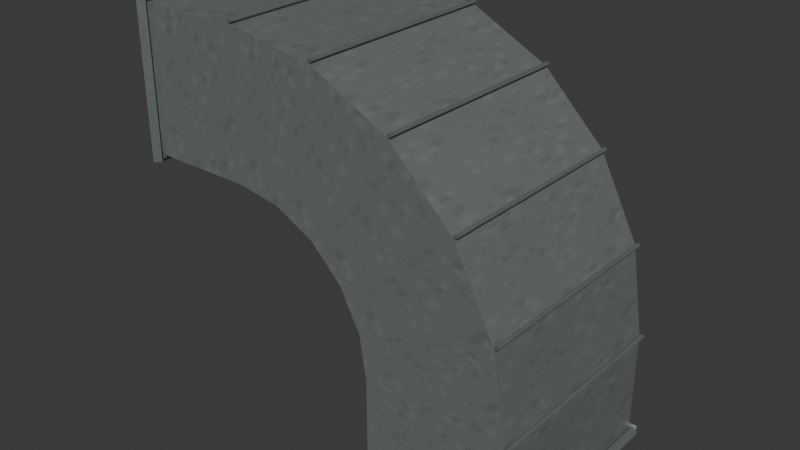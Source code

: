 # Source: hvac_elbow_down.blend  (saved by Blender 4.3.34; exported with 4.5.12 LTS)
import bpy
from mathutils import Matrix  # noqa: F401  (used for matrix-valued properties, if any)

bpy.ops.wm.read_factory_settings(use_empty=True)
scene = bpy.context.scene
scene.name = 'Scene'

# ---- collections
col_collection = bpy.data.collections.new('Collection'); scene.collection.children.link(col_collection)

# ---- images (referenced by path relative to the original .blend; pixels are not part of the script)
import os
ASSET_DIR = os.environ.get("B2B_ASSET_DIR", "")  # directory of the original .blend (textures are referenced by path, not embedded)
HERE = os.path.dirname(os.path.abspath(__file__))  # packed textures are extracted next to this script under _unpacked/

def load_image(name, relpath, width, height, colorspace="sRGB"):
    """Load a texture the original file referenced (path relative to the .blend, or extracted next to this script)."""
    p = next((c for c in (os.path.join(HERE, relpath), os.path.join(ASSET_DIR, relpath)) if relpath and os.path.exists(c)), "")
    if p:
        img = bpy.data.images.load(p, check_existing=True)
        img.name = name
    else:  # same state as the original file: an image datablock whose file is absent (Cycles renders it pink)
        img = bpy.data.images.new(name, width, height)
        img.source = "FILE"
        img.filepath = "//" + (relpath or name)
    img.colorspace_settings.name = colorspace
    return img
img_liminal_utility_256_png = load_image('liminal_utility_256.png', '_unpacked/liminal_utility_256.6681fb18.png', 256, 256, 'sRGB')

# ---- materials (node trees are filled in below, after node groups)
mat_galvanized_005 = bpy.data.materials.new('galvanized.005')
mat_brushed_005 = bpy.data.materials.new('brushed.005')

# ---- material node trees
mat_galvanized_005.use_nodes = True; mat_galvanized_005.node_tree.nodes.clear()
_N = mat_galvanized_005.node_tree.nodes; _L = mat_galvanized_005.node_tree.links
n0 = _N.new('ShaderNodeBsdfPrincipled'); n0.name = 'Principled BSDF'; n0.location = (10, 300)
n0.inputs[1].default_value = 0.55
n0.inputs[2].default_value = 0.48
n1 = _N.new('ShaderNodeOutputMaterial'); n1.name = 'Material Output'; n1.location = (300, 300)
n2 = _N.new('ShaderNodeTexImage'); n2.name = 'Image Texture'; n2.location = (0, 0)
n2.image = img_liminal_utility_256_png
n2.interpolation = 'Closest'
_L.new(n0.outputs[0], n1.inputs[0])
_L.new(n2.outputs[0], n0.inputs[0])
n1.is_active_output = True
mat_brushed_005.use_nodes = True; mat_brushed_005.node_tree.nodes.clear()
_N = mat_brushed_005.node_tree.nodes; _L = mat_brushed_005.node_tree.links
n0 = _N.new('ShaderNodeBsdfPrincipled'); n0.name = 'Principled BSDF'; n0.location = (10, 300)
n0.inputs[1].default_value = 0.55
n0.inputs[2].default_value = 0.48
n1 = _N.new('ShaderNodeOutputMaterial'); n1.name = 'Material Output'; n1.location = (300, 300)
n2 = _N.new('ShaderNodeTexImage'); n2.name = 'Image Texture'; n2.location = (0, 0)
n2.image = img_liminal_utility_256_png
n2.interpolation = 'Closest'
_L.new(n0.outputs[0], n1.inputs[0])
_L.new(n2.outputs[0], n0.inputs[0])
n1.is_active_output = True

# ---- world
world_world = bpy.data.worlds.new('World'); scene.world = world_world
world_world.use_nodes = True; world_world.node_tree.nodes.clear()
_N = world_world.node_tree.nodes; _L = world_world.node_tree.links
n0 = _N.new('ShaderNodeOutputWorld'); n0.name = 'World Output'; n0.location = (300, 300)
n1 = _N.new('ShaderNodeBackground'); n1.name = 'Background'; n1.location = (10, 300)
n1.inputs[0].default_value = (0.05088, 0.05088, 0.05088, 1.0)
_L.new(n1.outputs[0], n0.inputs[0])
n0.is_active_output = True
world_world.color = (0.05088, 0.05088, 0.05088)
world_world.sun_shadow_jitter_overblur = 0.0

# ---- meshes
me_segmented_sheet_elbow_002 = bpy.data.meshes.new('segmented_sheet_elbow.002')
me_segmented_sheet_elbow_002.from_pydata([(-0.5545, -0.3, 1.116), (-0.5545, 0.3, 1.116), (-0.5545, 0.3, 0.716), (-0.5545, -0.3, 0.716), (-0.5545, -0.288, 1.104), (-0.5545, 0.288, 1.104), (-0.5545, 0.288, 0.728), (-0.5545, -0.288, 0.728), (-0.2545, -0.3, 1.116), (-0.2545, 0.3, 1.116), (-0.2545, 0.3, 0.716), (-0.2545, -0.3, 0.716), (-0.2545, -0.288, 1.104), (-0.2545, 0.288, 1.104), (-0.2545, 0.288, 0.728), (-0.2545, -0.288, 0.728), (-0.007286, -0.3, 1.077), (-0.007286, 0.3, 1.077), (-0.1309, 0.3, 0.6964), (-0.1309, -0.3, 0.6964), (-0.01099, -0.288, 1.065), (-0.01099, 0.288, 1.065), (-0.1272, 0.288, 0.7078), (-0.1272, -0.288, 0.7078), (0.2157, -0.3, 0.9632), (0.2157, 0.3, 0.9632), (-0.01939, 0.3, 0.6396), (-0.01939, -0.3, 0.6396), (0.2087, -0.288, 0.9535), (0.2087, 0.288, 0.9535), (-0.01233, 0.288, 0.6493), (-0.01233, -0.288, 0.6493), (0.3927, -0.3, 0.7862), (0.3927, 0.3, 0.7862), (0.06911, 0.3, 0.5511), (0.06911, -0.3, 0.5511), (0.383, -0.288, 0.7792), (0.383, 0.288, 0.7792), (0.07881, 0.288, 0.5582), (0.07881, -0.288, 0.5582), (0.5063, -0.3, 0.5632), (0.5063, 0.3, 0.5632), (0.1259, 0.3, 0.4396), (0.1259, -0.3, 0.4396), (0.4949, -0.288, 0.5595), (0.4949, 0.288, 0.5595), (0.1373, 0.288, 0.4433), (0.1373, -0.288, 0.4433), (0.5455, -0.3, 0.316), (0.5455, 0.3, 0.316), (0.1455, 0.3, 0.316), (0.1455, -0.3, 0.316), (0.5335, -0.288, 0.316), (0.5335, 0.288, 0.316), (0.1575, 0.288, 0.316), (0.1575, -0.288, 0.316), (0.5455, -0.3, 0.016), (0.5455, 0.3, 0.016), (0.1455, 0.3, 0.016), (0.1455, -0.3, 0.016), (0.5335, -0.288, 0.016), (0.5335, 0.288, 0.016), (0.1575, 0.288, 0.016), (0.1575, -0.288, 0.016), (-0.5545, 0.293, 0.698), (-0.5545, 0.293, 1.134), (-0.5705, 0.309, 0.698), (-0.5705, 0.309, 1.134), (-0.5545, 0.325, 0.698), (-0.5545, 0.325, 1.134), (-0.5385, 0.309, 0.698), (-0.5385, 0.309, 1.134), (-0.5545, 0.3, 0.723), (-0.5545, -0.3, 0.723), (-0.5385, 0.3, 0.707), (-0.5385, -0.3, 0.707), (-0.5545, 0.3, 0.691), (-0.5545, -0.3, 0.691), (-0.5705, 0.3, 0.707), (-0.5705, -0.3, 0.707), (-0.5545, -0.325, 0.698), (-0.5545, -0.325, 1.134), (-0.5705, -0.309, 0.698), (-0.5705, -0.309, 1.134), (-0.5545, -0.293, 0.698), (-0.5545, -0.293, 1.134), (-0.5385, -0.309, 0.698), (-0.5385, -0.309, 1.134), (-0.5545, 0.3, 1.141), (-0.5545, -0.3, 1.141), (-0.5385, 0.3, 1.125), (-0.5385, -0.3, 1.125), (-0.5545, 0.3, 1.109), (-0.5545, -0.3, 1.109), (-0.5705, 0.3, 1.125), (-0.5705, -0.3, 1.125), (0.1275, 0.309, 0.032), (0.5635, 0.309, 0.032), (0.1275, 0.325, 0.016), (0.5635, 0.325, 0.016), (0.1275, 0.309, 5.96e-08), (0.5635, 0.309, 2.98e-08), (0.1275, 0.293, 0.016), (0.5635, 0.293, 0.016), (0.1365, 0.3, 0.032), (0.1365, -0.3, 0.032), (0.1525, 0.3, 0.016), (0.1525, -0.3, 0.016), (0.1365, 0.3, 8.941e-08), (0.1365, -0.3, 0.0), (0.1205, 0.3, 0.016), (0.1205, -0.3, 0.016), (0.1275, -0.309, 0.032), (0.5635, -0.309, 0.032), (0.1275, -0.293, 0.016), (0.5635, -0.293, 0.016), (0.1275, -0.309, 5.96e-08), (0.5635, -0.309, 2.98e-08), (0.1275, -0.325, 0.016), (0.5635, -0.325, 0.016), (0.5545, 0.3, 0.032), (0.5545, -0.3, 0.032), (0.5705, 0.3, 0.016), (0.5705, -0.3, 0.016), (0.5545, 0.3, 8.941e-08), (0.5545, -0.3, 0.0), (0.5385, 0.3, 0.016), (0.5385, -0.3, 0.016), (-0.2545, 0.3, 1.13), (-0.2545, -0.3, 1.13), (-0.2475, 0.3, 1.123), (-0.2475, -0.3, 1.123), (-0.2545, 0.3, 1.116), (-0.2545, -0.3, 1.116), (-0.2615, 0.3, 1.123), (-0.2615, -0.3, 1.123), (-0.005123, 0.3, 1.091), (-0.005123, -0.3, 1.091), (0.001877, 0.3, 1.084), (0.001877, -0.3, 1.084), (-0.005123, 0.3, 1.077), (-0.005123, -0.3, 1.077), (-0.01212, 0.3, 1.084), (-0.01212, -0.3, 1.084), (0.2198, 0.3, 0.9759), (0.2198, -0.3, 0.9759), (0.2268, 0.3, 0.9689), (0.2268, -0.3, 0.9689), (0.2198, 0.3, 0.9619), (0.2198, -0.3, 0.9619), (0.2128, 0.3, 0.9689), (0.2128, -0.3, 0.9689), (0.3984, 0.3, 0.7973), (0.3984, -0.3, 0.7973), (0.4054, 0.3, 0.7903), (0.4054, -0.3, 0.7903), (0.3984, 0.3, 0.7833), (0.3984, -0.3, 0.7833), (0.3914, 0.3, 0.7903), (0.3914, -0.3, 0.7903), (0.513, 0.3, 0.5724), (0.513, -0.3, 0.5724), (0.52, 0.3, 0.5654), (0.52, -0.3, 0.5654), (0.513, 0.3, 0.5584), (0.513, -0.3, 0.5584), (0.506, 0.3, 0.5654), (0.506, -0.3, 0.5654), (0.5525, 0.3, 0.323), (0.5525, -0.3, 0.323), (0.5595, 0.3, 0.316), (0.5595, -0.3, 0.316), (0.5525, 0.3, 0.309), (0.5525, -0.3, 0.309), (0.5455, 0.3, 0.316), (0.5455, -0.3, 0.316)], [], [(8, 1, 0), (13, 4, 5), (9, 2, 1), (14, 5, 6), (10, 3, 2), (15, 6, 7), (11, 0, 3), (12, 7, 4), (16, 9, 8), (21, 12, 13), (9, 18, 10), (14, 21, 13), (18, 11, 10), (23, 14, 15), (19, 8, 11), (20, 15, 12), (24, 17, 16), (29, 20, 21), (17, 26, 18), (30, 21, 22), (26, 19, 18), (31, 22, 23), (27, 16, 19), (20, 31, 23), (32, 25, 24), (37, 28, 29), (33, 26, 25), (30, 37, 29), (34, 27, 26), (39, 30, 31), (35, 24, 27), (36, 31, 28), (40, 33, 32), (45, 36, 37), (41, 34, 33), (46, 37, 38), (42, 35, 34), (47, 38, 39), (43, 32, 35), (36, 47, 39), (48, 41, 40), (53, 44, 45), (41, 50, 42), (46, 53, 45), (50, 43, 42), (55, 46, 47), (51, 40, 43), (52, 47, 44), (56, 49, 48), (61, 52, 53), (57, 50, 49), (62, 53, 54), (58, 51, 50), (63, 54, 55), (59, 48, 51), (60, 55, 52), (1, 4, 0), (1, 6, 5), (3, 6, 2), (0, 7, 3), (56, 61, 57), (57, 62, 58), (58, 63, 59), (59, 60, 56), (65, 66, 64), (67, 68, 66), (67, 71, 69), (69, 70, 68), (71, 64, 70), (66, 70, 64), (73, 74, 72), (75, 76, 74), (75, 79, 77), (77, 78, 76), (79, 72, 78), (74, 78, 72), (81, 82, 80), (83, 84, 82), (83, 87, 85), (85, 86, 84), (87, 80, 86), (82, 86, 80), (89, 90, 88), (91, 92, 90), (91, 95, 93), (93, 94, 92), (95, 88, 94), (88, 92, 94), (97, 98, 96), (99, 100, 98), (97, 101, 99), (101, 102, 100), (103, 96, 102), (98, 102, 96), (105, 106, 104), (107, 108, 106), (105, 109, 107), (109, 110, 108), (111, 104, 110), (106, 110, 104), (113, 114, 112), (115, 116, 114), (113, 117, 115), (117, 118, 116), (119, 112, 118), (114, 118, 112), (121, 122, 120), (123, 124, 122), (121, 125, 123), (125, 126, 124), (127, 120, 126), (122, 126, 120), (129, 130, 128), (131, 132, 130), (131, 135, 133), (133, 134, 132), (135, 128, 134), (128, 132, 134), (137, 138, 136), (139, 140, 138), (139, 143, 141), (141, 142, 140), (143, 136, 142), (136, 140, 142), (145, 146, 144), (147, 148, 146), (147, 151, 149), (149, 150, 148), (151, 144, 150), (146, 150, 144), (153, 154, 152), (155, 156, 154), (153, 157, 155), (157, 158, 156), (159, 152, 158), (154, 158, 152), (161, 162, 160), (163, 164, 162), (161, 165, 163), (165, 166, 164), (167, 160, 166), (160, 164, 166), (169, 170, 168), (171, 172, 170), (171, 175, 173), (173, 174, 172), (175, 168, 174), (168, 172, 174), (8, 9, 1), (13, 12, 4), (9, 10, 2), (14, 13, 5), (10, 11, 3), (15, 14, 6), (11, 8, 0), (12, 15, 7), (16, 17, 9), (21, 20, 12), (9, 17, 18), (14, 22, 21), (18, 19, 11), (23, 22, 14), (19, 16, 8), (20, 23, 15), (24, 25, 17), (29, 28, 20), (17, 25, 26), (30, 29, 21), (26, 27, 19), (31, 30, 22), (27, 24, 16), (20, 28, 31), (32, 33, 25), (37, 36, 28), (33, 34, 26), (30, 38, 37), (34, 35, 27), (39, 38, 30), (35, 32, 24), (36, 39, 31), (40, 41, 33), (45, 44, 36), (41, 42, 34), (46, 45, 37), (42, 43, 35), (47, 46, 38), (43, 40, 32), (36, 44, 47), (48, 49, 41), (53, 52, 44), (41, 49, 50), (46, 54, 53), (50, 51, 43), (55, 54, 46), (51, 48, 40), (52, 55, 47), (56, 57, 49), (61, 60, 52), (57, 58, 50), (62, 61, 53), (58, 59, 51), (63, 62, 54), (59, 56, 48), (60, 63, 55), (1, 5, 4), (1, 2, 6), (3, 7, 6), (0, 4, 7), (56, 60, 61), (57, 61, 62), (58, 62, 63), (59, 63, 60), (65, 67, 66), (67, 69, 68), (67, 65, 71), (69, 71, 70), (71, 65, 64), (66, 68, 70), (73, 75, 74), (75, 77, 76), (75, 73, 79), (77, 79, 78), (79, 73, 72), (74, 76, 78), (81, 83, 82), (83, 85, 84), (83, 81, 87), (85, 87, 86), (87, 81, 80), (82, 84, 86), (89, 91, 90), (91, 93, 92), (91, 89, 95), (93, 95, 94), (95, 89, 88), (88, 90, 92), (97, 99, 98), (99, 101, 100), (97, 103, 101), (101, 103, 102), (103, 97, 96), (98, 100, 102), (105, 107, 106), (107, 109, 108), (105, 111, 109), (109, 111, 110), (111, 105, 104), (106, 108, 110), (113, 115, 114), (115, 117, 116), (113, 119, 117), (117, 119, 118), (119, 113, 112), (114, 116, 118), (121, 123, 122), (123, 125, 124), (121, 127, 125), (125, 127, 126), (127, 121, 120), (122, 124, 126), (129, 131, 130), (131, 133, 132), (131, 129, 135), (133, 135, 134), (135, 129, 128), (128, 130, 132), (137, 139, 138), (139, 141, 140), (139, 137, 143), (141, 143, 142), (143, 137, 136), (136, 138, 140), (145, 147, 146), (147, 149, 148), (147, 145, 151), (149, 151, 150), (151, 145, 144), (146, 148, 150), (153, 155, 154), (155, 157, 156), (153, 159, 157), (157, 159, 158), (159, 153, 152), (154, 156, 158), (161, 163, 162), (163, 165, 164), (161, 167, 165), (165, 167, 166), (167, 161, 160), (160, 162, 164), (169, 171, 170), (171, 173, 172), (171, 169, 175), (173, 175, 174), (175, 169, 168), (168, 170, 172)])
me_segmented_sheet_elbow_002.polygons.foreach_set('material_index', [0, 0, 0, 0, 0, 0, 0, 0, 0, 0, 0, 0, 0, 0, 0, 0, 0, 0, 0, 0, 0, 0, 0, 0, 0, 0, 0, 0, 0, 0, 0, 0, 0, 0, 0, 0, 0, 0, 0, 0, 0, 0, 0, 0, 0, 0, 0, 0, 0, 0, 0, 0, 0, 0, 0, 0, 0, 0, 0, 0, 0, 0, 0, 0, 1, 1, 1, 1, 1, 1, 1, 1, 1, 1, 1, 1, 1, 1, 1, 1, 1, 1, 1, 1, 1, 1, 1, 1, 1, 1, 1, 1, 1, 1, 1, 1, 1, 1, 1, 1, 1, 1, 1, 1, 1, 1, 1, 1, 1, 1, 1, 1, 1, 1, 1, 1, 1, 1, 1, 1, 1, 1, 1, 1, 1, 1, 1, 1, 1, 1, 1, 1, 1, 1, 1, 1, 1, 1, 1, 1, 1, 1, 1, 1, 1, 1, 1, 1, 0, 0, 0, 0, 0, 0, 0, 0, 0, 0, 0, 0, 0, 0, 0, 0, 0, 0, 0, 0, 0, 0, 0, 0, 0, 0, 0, 0, 0, 0, 0, 0, 0, 0, 0, 0, 0, 0, 0, 0, 0, 0, 0, 0, 0, 0, 0, 0, 0, 0, 0, 0, 0, 0, 0, 0, 0, 0, 0, 0, 0, 0, 0, 0, 1, 1, 1, 1, 1, 1, 1, 1, 1, 1, 1, 1, 1, 1, 1, 1, 1, 1, 1, 1, 1, 1, 1, 1, 1, 1, 1, 1, 1, 1, 1, 1, 1, 1, 1, 1, 1, 1, 1, 1, 1, 1, 1, 1, 1, 1, 1, 1, 1, 1, 1, 1, 1, 1, 1, 1, 1, 1, 1, 1, 1, 1, 1, 1, 1, 1, 1, 1, 1, 1, 1, 1, 1, 1, 1, 1, 1, 1, 1, 1, 1, 1, 1, 1])
_uv = me_segmented_sheet_elbow_002.uv_layers.new(name='UVMap')
_uv.uv.foreach_set('vector', [0.2362, 0.7638, 0.01375, 0.9862, 0.01375, 0.7638, 0.2362, 0.9862, 0.01375, 0.7638, 0.01375, 0.9862, 0.2362, 0.9862, 0.01375, 0.7638, 0.01375, 0.9862, 0.2362, 0.7638, 0.01375, 0.9862, 0.01375, 0.7638, 0.2362, 0.9862, 0.01375, 0.7638, 0.01375, 0.9862, 0.2362, 0.7638, 0.01375, 0.9862, 0.01375, 0.7638, 0.2362, 0.7638, 0.01375, 0.9862, 0.01375, 0.7638, 0.2362, 0.9862, 0.01375, 0.7638, 0.01375, 0.9862, 0.2362, 0.7638, 0.01375, 0.9862, 0.01375, 0.7638, 0.2362, 0.9862, 0.01375, 0.7638, 0.01375, 0.9862, 0.01375, 0.9862, 0.125, 0.7638, 0.01375, 0.7741, 0.01375, 0.7751, 0.2362, 0.9646, 0.01375, 0.9862, 0.2362, 0.9862, 0.01375, 0.7638, 0.01375, 0.9862, 0.2362, 0.7638, 0.01375, 0.9862, 0.01375, 0.7638, 0.125, 0.7638, 0.01375, 0.9862, 0.01375, 0.7741, 0.2362, 0.9646, 0.01375, 0.7751, 0.01375, 0.9862, 0.2362, 0.7638, 0.01375, 0.9862, 0.01375, 0.7638, 0.2362, 0.9862, 0.01375, 0.7638, 0.01375, 0.9862, 0.09309, 0.9862, 0.08533, 0.7638, 0.01375, 0.7927, 0.08984, 0.7638, 0.09072, 0.9862, 0.01375, 0.795, 0.2362, 0.9862, 0.01375, 0.7638, 0.01375, 0.9862, 0.2362, 0.7638, 0.01375, 0.9862, 0.01375, 0.7638, 0.08533, 0.7638, 0.09309, 0.9862, 0.01375, 0.7927, 0.09072, 0.9862, 0.08984, 0.7638, 0.01375, 0.795, 0.2362, 0.7638, 0.01375, 0.9862, 0.01375, 0.7638, 0.2362, 0.7638, 0.01375, 0.9862, 0.2362, 0.9862, 0.2362, 0.8907, 0.01375, 0.8115, 0.1407, 0.9862, 0.01375, 0.815, 0.2362, 0.8881, 0.1381, 0.9862, 0.2362, 0.9862, 0.01375, 0.7638, 0.01375, 0.9862, 0.01375, 0.7638, 0.2362, 0.9862, 0.01375, 0.9862, 0.06153, 0.7638, 0.1407, 0.9862, 0.01375, 0.8115, 0.2362, 0.8881, 0.01375, 0.815, 0.1381, 0.9862, 0.01375, 0.7638, 0.2362, 0.9862, 0.01375, 0.9862, 0.2362, 0.7638, 0.01375, 0.9862, 0.2362, 0.9862, 0.2362, 0.8431, 0.01375, 0.8353, 0.1784, 0.9862, 0.04504, 0.7638, 0.1764, 0.9862, 0.01375, 0.8398, 0.2362, 0.7638, 0.01375, 0.9862, 0.2362, 0.9862, 0.01375, 0.7638, 0.2362, 0.9862, 0.01375, 0.9862, 0.04266, 0.7638, 0.1784, 0.9862, 0.01375, 0.8353, 0.1764, 0.9862, 0.04504, 0.7638, 0.01375, 0.8398, 0.01375, 0.7638, 0.2362, 0.9862, 0.01375, 0.9862, 0.2362, 0.7638, 0.01375, 0.9862, 0.2362, 0.9862, 0.2155, 0.9862, 0.02413, 0.7638, 0.01375, 0.875, 0.01375, 0.8801, 0.2362, 0.7638, 0.2146, 0.9862, 0.2362, 0.7638, 0.01375, 0.9862, 0.2362, 0.9862, 0.01375, 0.7638, 0.2362, 0.9862, 0.01375, 0.9862, 0.02413, 0.7638, 0.2155, 0.9862, 0.01375, 0.875, 0.2362, 0.7638, 0.01375, 0.8801, 0.2146, 0.9862, 0.01375, 0.7638, 0.2362, 0.9862, 0.01375, 0.9862, 0.2362, 0.7638, 0.01375, 0.9862, 0.2362, 0.9862, 0.2362, 0.7638, 0.01375, 0.9862, 0.2362, 0.9862, 0.01375, 0.7638, 0.2362, 0.9862, 0.01375, 0.9862, 0.2362, 0.7638, 0.01375, 0.9862, 0.2362, 0.9862, 0.01375, 0.7638, 0.2362, 0.9862, 0.01375, 0.9862, 0.01375, 0.7638, 0.2362, 0.9862, 0.01375, 0.9862, 0.2362, 0.7638, 0.01375, 0.9862, 0.2362, 0.9862, 0.2362, 0.9862, 0.0182, 0.7638, 0.01375, 0.9862, 0.2362, 0.9862, 0.01375, 0.7704, 0.01375, 0.9796, 0.01375, 0.7638, 0.2318, 0.9862, 0.2362, 0.7638, 0.01375, 0.9862, 0.2362, 0.7704, 0.01375, 0.7638, 0.2362, 0.7638, 0.01375, 0.9818, 0.2362, 0.9862, 0.2362, 0.9862, 0.02043, 0.7638, 0.01375, 0.9862, 0.01375, 0.9862, 0.2362, 0.7682, 0.01375, 0.7638, 0.01375, 0.7638, 0.2296, 0.9862, 0.2362, 0.7638, 0.01375, 0.2362, 0.2362, 0.01375, 0.01375, 0.01375, 0.2362, 0.2362, 0.01375, 0.01375, 0.2362, 0.01375, 0.2362, 0.125, 0.01375, 0.125, 0.125, 0.01375, 0.2362, 0.2362, 0.01375, 0.01375, 0.2362, 0.01375, 0.01375, 0.2362, 0.2362, 0.01375, 0.01375, 0.01375, 0.2362, 0.125, 0.01375, 0.125, 0.125, 0.2362, 0.01375, 0.2362, 0.2362, 0.01375, 0.01375, 0.01375, 0.2362, 0.2362, 0.01375, 0.01375, 0.2362, 0.01375, 0.2362, 0.125, 0.01375, 0.125, 0.125, 0.01375, 0.2362, 0.2362, 0.01375, 0.01375, 0.2362, 0.01375, 0.01375, 0.2362, 0.2362, 0.01375, 0.01375, 0.01375, 0.2362, 0.125, 0.01375, 0.125, 0.125, 0.2362, 0.01375, 0.2362, 0.2362, 0.01375, 0.01375, 0.01375, 0.2362, 0.2362, 0.01375, 0.01375, 0.2362, 0.01375, 0.2362, 0.125, 0.01375, 0.125, 0.125, 0.01375, 0.2362, 0.2362, 0.01375, 0.01375, 0.2362, 0.01375, 0.01375, 0.2362, 0.2362, 0.01375, 0.01375, 0.01375, 0.2362, 0.125, 0.01375, 0.125, 0.125, 0.2362, 0.01375, 0.2362, 0.2362, 0.01375, 0.01375, 0.01375, 0.2362, 0.2362, 0.01375, 0.01375, 0.2362, 0.01375, 0.2362, 0.125, 0.01375, 0.125, 0.125, 0.01375, 0.2362, 0.2362, 0.01375, 0.01375, 0.2362, 0.01375, 0.01375, 0.2362, 0.2362, 0.01375, 0.01375, 0.01375, 0.125, 0.2362, 0.125, 0.01375, 0.01375, 0.125, 0.01375, 0.2362, 0.2362, 0.01375, 0.01375, 0.01375, 0.2362, 0.2362, 0.01375, 0.01375, 0.2362, 0.01375, 0.125, 0.2362, 0.125, 0.01375, 0.2362, 0.125, 0.2362, 0.2362, 0.01375, 0.01375, 0.2362, 0.01375, 0.01375, 0.2362, 0.2362, 0.01375, 0.01375, 0.01375, 0.2362, 0.125, 0.01375, 0.125, 0.125, 0.2362, 0.01375, 0.2362, 0.2362, 0.01375, 0.01375, 0.01375, 0.2362, 0.2362, 0.01375, 0.01375, 0.2362, 0.01375, 0.125, 0.2362, 0.125, 0.01375, 0.2362, 0.125, 0.2362, 0.2362, 0.01375, 0.01375, 0.2362, 0.01375, 0.01375, 0.2362, 0.2362, 0.01375, 0.01375, 0.01375, 0.2362, 0.125, 0.01375, 0.125, 0.125, 0.2362, 0.01375, 0.2362, 0.2362, 0.01375, 0.01375, 0.01375, 0.2362, 0.2362, 0.01375, 0.01375, 0.2362, 0.01375, 0.125, 0.2362, 0.125, 0.01375, 0.2362, 0.125, 0.2362, 0.2362, 0.01375, 0.01375, 0.2362, 0.01375, 0.01375, 0.2362, 0.2362, 0.01375, 0.01375, 0.01375, 0.2362, 0.125, 0.01375, 0.125, 0.125, 0.2362, 0.01375, 0.2362, 0.2362, 0.01375, 0.01375, 0.01375, 0.2362, 0.2362, 0.01375, 0.01375, 0.2362, 0.01375, 0.125, 0.2362, 0.125, 0.01375, 0.2362, 0.125, 0.2362, 0.2362, 0.01375, 0.01375, 0.2362, 0.01375, 0.01375, 0.2362, 0.2362, 0.01375, 0.01375, 0.01375, 0.2362, 0.125, 0.01375, 0.125, 0.125, 0.2362, 0.01375, 0.2362, 0.2362, 0.01375, 0.01375, 0.01375, 0.2362, 0.2362, 0.01375, 0.01375, 0.2362, 0.01375, 0.2362, 0.125, 0.01375, 0.125, 0.125, 0.01375, 0.2362, 0.2362, 0.01375, 0.01375, 0.2362, 0.01375, 0.01375, 0.2362, 0.2362, 0.01375, 0.01375, 0.01375, 0.125, 0.2362, 0.125, 0.01375, 0.01375, 0.125, 0.01375, 0.2362, 0.2362, 0.01375, 0.01375, 0.01375, 0.2362, 0.2362, 0.01375, 0.01375, 0.2362, 0.01375, 0.2362, 0.125, 0.01375, 0.125, 0.125, 0.01375, 0.2362, 0.2362, 0.01375, 0.01375, 0.2362, 0.01375, 0.01375, 0.2362, 0.2362, 0.01375, 0.01375, 0.01375, 0.125, 0.2362, 0.125, 0.01375, 0.01375, 0.125, 0.01375, 0.2362, 0.2362, 0.01375, 0.01375, 0.01375, 0.2362, 0.2362, 0.01375, 0.01375, 0.2362, 0.01375, 0.2362, 0.125, 0.01375, 0.125, 0.125, 0.01375, 0.2362, 0.2362, 0.01375, 0.01375, 0.2362, 0.01375, 0.01375, 0.2362, 0.2362, 0.01375, 0.01375, 0.01375, 0.2362, 0.125, 0.01375, 0.125, 0.125, 0.2362, 0.01375, 0.2362, 0.2362, 0.01375, 0.01375, 0.01375, 0.2362, 0.2362, 0.01375, 0.01375, 0.2362, 0.01375, 0.125, 0.2362, 0.125, 0.01375, 0.2362, 0.125, 0.2362, 0.2362, 0.01375, 0.01375, 0.2362, 0.01375, 0.01375, 0.2362, 0.2362, 0.01375, 0.01375, 0.01375, 0.2362, 0.125, 0.01375, 0.125, 0.125, 0.2362, 0.01375, 0.2362, 0.2362, 0.01375, 0.01375, 0.01375, 0.2362, 0.2362, 0.01375, 0.01375, 0.2362, 0.01375, 0.125, 0.2362, 0.125, 0.01375, 0.2362, 0.125, 0.2362, 0.2362, 0.01375, 0.01375, 0.2362, 0.01375, 0.01375, 0.2362, 0.2362, 0.01375, 0.01375, 0.01375, 0.125, 0.2362, 0.125, 0.01375, 0.01375, 0.125, 0.01375, 0.2362, 0.2362, 0.01375, 0.01375, 0.01375, 0.2362, 0.2362, 0.01375, 0.01375, 0.2362, 0.01375, 0.2362, 0.125, 0.01375, 0.125, 0.125, 0.01375, 0.2362, 0.2362, 0.01375, 0.01375, 0.2362, 0.01375, 0.01375, 0.2362, 0.2362, 0.01375, 0.01375, 0.01375, 0.125, 0.2362, 0.125, 0.01375, 0.01375, 0.125, 0.2362, 0.7638, 0.2362, 0.9862, 0.01375, 0.9862, 0.2362, 0.9862, 0.2362, 0.7638, 0.01375, 0.7638, 0.2362, 0.9862, 0.2362, 0.7638, 0.01375, 0.7638, 0.2362, 0.7638, 0.2362, 0.9862, 0.01375, 0.9862, 0.2362, 0.9862, 0.2362, 0.7638, 0.01375, 0.7638, 0.2362, 0.7638, 0.2362, 0.9862, 0.01375, 0.9862, 0.2362, 0.7638, 0.2362, 0.9862, 0.01375, 0.9862, 0.2362, 0.9862, 0.2362, 0.7638, 0.01375, 0.7638, 0.2362, 0.7638, 0.2362, 0.9862, 0.01375, 0.9862, 0.2362, 0.9862, 0.2362, 0.7638, 0.01375, 0.7638, 0.01375, 0.9862, 0.2362, 0.9655, 0.125, 0.7638, 0.01375, 0.7751, 0.1301, 0.7638, 0.2362, 0.9646, 0.2362, 0.9862, 0.2362, 0.7638, 0.01375, 0.7638, 0.2362, 0.7638, 0.2362, 0.9862, 0.01375, 0.9862, 0.125, 0.7638, 0.2362, 0.9655, 0.01375, 0.9862, 0.2362, 0.9646, 0.1301, 0.7638, 0.01375, 0.7751, 0.2362, 0.7638, 0.2362, 0.9862, 0.01375, 0.9862, 0.2362, 0.9862, 0.2362, 0.7638, 0.01375, 0.7638, 0.09309, 0.9862, 0.2362, 0.9284, 0.08533, 0.7638, 0.08984, 0.7638, 0.2362, 0.9264, 0.09072, 0.9862, 0.2362, 0.9862, 0.2362, 0.7638, 0.01375, 0.7638, 0.2362, 0.7638, 0.2362, 0.9862, 0.01375, 0.9862, 0.08533, 0.7638, 0.2362, 0.9284, 0.09309, 0.9862, 0.09072, 0.9862, 0.2362, 0.9264, 0.08984, 0.7638, 0.2362, 0.7638, 0.2362, 0.9862, 0.01375, 0.9862, 0.2362, 0.7638, 0.01375, 0.7638, 0.01375, 0.9862, 0.2362, 0.8907, 0.06153, 0.7638, 0.01375, 0.8115, 0.01375, 0.815, 0.06505, 0.7638, 0.2362, 0.8881, 0.2362, 0.9862, 0.2362, 0.7638, 0.01375, 0.7638, 0.01375, 0.7638, 0.2362, 0.7638, 0.2362, 0.9862, 0.06153, 0.7638, 0.2362, 0.8907, 0.1407, 0.9862, 0.2362, 0.8881, 0.06505, 0.7638, 0.01375, 0.815, 0.01375, 0.7638, 0.2362, 0.7638, 0.2362, 0.9862, 0.2362, 0.7638, 0.01375, 0.7638, 0.01375, 0.9862, 0.2362, 0.8431, 0.04266, 0.7638, 0.01375, 0.8353, 0.04504, 0.7638, 0.2362, 0.8407, 0.1764, 0.9862, 0.2362, 0.7638, 0.01375, 0.7638, 0.01375, 0.9862, 0.01375, 0.7638, 0.2362, 0.7638, 0.2362, 0.9862, 0.04266, 0.7638, 0.2362, 0.8431, 0.1784, 0.9862, 0.1764, 0.9862, 0.2362, 0.8407, 0.04504, 0.7638, 0.01375, 0.7638, 0.2362, 0.7638, 0.2362, 0.9862, 0.2362, 0.7638, 0.01375, 0.7638, 0.01375, 0.9862, 0.2155, 0.9862, 0.2362, 0.7638, 0.02413, 0.7638, 0.01375, 0.8801, 0.02508, 0.7638, 0.2362, 0.7638, 0.2362, 0.7638, 0.01375, 0.7638, 0.01375, 0.9862, 0.01375, 0.7638, 0.2362, 0.7638, 0.2362, 0.9862, 0.02413, 0.7638, 0.2362, 0.7638, 0.2155, 0.9862, 0.2362, 0.7638, 0.02508, 0.7638, 0.01375, 0.8801, 0.01375, 0.7638, 0.2362, 0.7638, 0.2362, 0.9862, 0.2362, 0.7638, 0.01375, 0.7638, 0.01375, 0.9862, 0.2362, 0.7638, 0.01375, 0.7638, 0.01375, 0.9862, 0.01375, 0.7638, 0.2362, 0.7638, 0.2362, 0.9862, 0.2362, 0.7638, 0.01375, 0.7638, 0.01375, 0.9862, 0.01375, 0.7638, 0.2362, 0.7638, 0.2362, 0.9862, 0.01375, 0.7638, 0.2362, 0.7638, 0.2362, 0.9862, 0.2362, 0.7638, 0.01375, 0.7638, 0.01375, 0.9862, 0.2362, 0.9862, 0.2318, 0.7638, 0.0182, 0.7638, 0.2362, 0.9862, 0.2362, 0.7638, 0.01375, 0.7704, 0.01375, 0.7638, 0.0182, 0.9862, 0.2318, 0.9862, 0.01375, 0.9862, 0.2362, 0.9796, 0.2362, 0.7704, 0.2362, 0.7638, 0.01375, 0.7682, 0.01375, 0.9818, 0.2362, 0.9862, 0.2296, 0.7638, 0.02043, 0.7638, 0.01375, 0.9862, 0.2362, 0.9818, 0.2362, 0.7682, 0.01375, 0.7638, 0.02043, 0.9862, 0.2296, 0.9862, 0.01375, 0.2362, 0.2362, 0.2362, 0.2362, 0.01375, 0.2362, 0.2362, 0.01375, 0.2362, 0.01375, 0.01375, 0.2362, 0.125, 0.125, 0.2362, 0.01375, 0.125, 0.2362, 0.2362, 0.01375, 0.2362, 0.01375, 0.01375, 0.01375, 0.2362, 0.2362, 0.2362, 0.2362, 0.01375, 0.2362, 0.125, 0.125, 0.01375, 0.01375, 0.125, 0.01375, 0.2362, 0.2362, 0.2362, 0.2362, 0.01375, 0.2362, 0.2362, 0.01375, 0.2362, 0.01375, 0.01375, 0.2362, 0.125, 0.125, 0.2362, 0.01375, 0.125, 0.2362, 0.2362, 0.01375, 0.2362, 0.01375, 0.01375, 0.01375, 0.2362, 0.2362, 0.2362, 0.2362, 0.01375, 0.2362, 0.125, 0.125, 0.01375, 0.01375, 0.125, 0.01375, 0.2362, 0.2362, 0.2362, 0.2362, 0.01375, 0.2362, 0.2362, 0.01375, 0.2362, 0.01375, 0.01375, 0.2362, 0.125, 0.125, 0.2362, 0.01375, 0.125, 0.2362, 0.2362, 0.01375, 0.2362, 0.01375, 0.01375, 0.01375, 0.2362, 0.2362, 0.2362, 0.2362, 0.01375, 0.2362, 0.125, 0.125, 0.01375, 0.01375, 0.125, 0.01375, 0.2362, 0.2362, 0.2362, 0.2362, 0.01375, 0.2362, 0.2362, 0.01375, 0.2362, 0.01375, 0.01375, 0.2362, 0.125, 0.125, 0.2362, 0.01375, 0.125, 0.2362, 0.2362, 0.01375, 0.2362, 0.01375, 0.01375, 0.01375, 0.2362, 0.2362, 0.2362, 0.2362, 0.01375, 0.125, 0.2362, 0.2362, 0.125, 0.125, 0.01375, 0.01375, 0.2362, 0.2362, 0.2362, 0.2362, 0.01375, 0.2362, 0.2362, 0.01375, 0.2362, 0.01375, 0.01375, 0.125, 0.2362, 0.01375, 0.125, 0.125, 0.01375, 0.2362, 0.2362, 0.01375, 0.2362, 0.01375, 0.01375, 0.01375, 0.2362, 0.2362, 0.2362, 0.2362, 0.01375, 0.2362, 0.125, 0.125, 0.01375, 0.01375, 0.125, 0.01375, 0.2362, 0.2362, 0.2362, 0.2362, 0.01375, 0.2362, 0.2362, 0.01375, 0.2362, 0.01375, 0.01375, 0.125, 0.2362, 0.01375, 0.125, 0.125, 0.01375, 0.2362, 0.2362, 0.01375, 0.2362, 0.01375, 0.01375, 0.01375, 0.2362, 0.2362, 0.2362, 0.2362, 0.01375, 0.2362, 0.125, 0.125, 0.01375, 0.01375, 0.125, 0.01375, 0.2362, 0.2362, 0.2362, 0.2362, 0.01375, 0.2362, 0.2362, 0.01375, 0.2362, 0.01375, 0.01375, 0.125, 0.2362, 0.01375, 0.125, 0.125, 0.01375, 0.2362, 0.2362, 0.01375, 0.2362, 0.01375, 0.01375, 0.01375, 0.2362, 0.2362, 0.2362, 0.2362, 0.01375, 0.2362, 0.125, 0.125, 0.01375, 0.01375, 0.125, 0.01375, 0.2362, 0.2362, 0.2362, 0.2362, 0.01375, 0.2362, 0.2362, 0.01375, 0.2362, 0.01375, 0.01375, 0.125, 0.2362, 0.01375, 0.125, 0.125, 0.01375, 0.2362, 0.2362, 0.01375, 0.2362, 0.01375, 0.01375, 0.01375, 0.2362, 0.2362, 0.2362, 0.2362, 0.01375, 0.2362, 0.125, 0.125, 0.01375, 0.01375, 0.125, 0.01375, 0.2362, 0.2362, 0.2362, 0.2362, 0.01375, 0.2362, 0.2362, 0.01375, 0.2362, 0.01375, 0.01375, 0.2362, 0.125, 0.125, 0.2362, 0.01375, 0.125, 0.2362, 0.2362, 0.01375, 0.2362, 0.01375, 0.01375, 0.01375, 0.2362, 0.2362, 0.2362, 0.2362, 0.01375, 0.125, 0.2362, 0.2362, 0.125, 0.125, 0.01375, 0.01375, 0.2362, 0.2362, 0.2362, 0.2362, 0.01375, 0.2362, 0.2362, 0.01375, 0.2362, 0.01375, 0.01375, 0.2362, 0.125, 0.125, 0.2362, 0.01375, 0.125, 0.2362, 0.2362, 0.01375, 0.2362, 0.01375, 0.01375, 0.01375, 0.2362, 0.2362, 0.2362, 0.2362, 0.01375, 0.125, 0.2362, 0.2362, 0.125, 0.125, 0.01375, 0.01375, 0.2362, 0.2362, 0.2362, 0.2362, 0.01375, 0.2362, 0.2362, 0.01375, 0.2362, 0.01375, 0.01375, 0.2362, 0.125, 0.125, 0.2362, 0.01375, 0.125, 0.2362, 0.2362, 0.01375, 0.2362, 0.01375, 0.01375, 0.01375, 0.2362, 0.2362, 0.2362, 0.2362, 0.01375, 0.2362, 0.125, 0.125, 0.01375, 0.01375, 0.125, 0.01375, 0.2362, 0.2362, 0.2362, 0.2362, 0.01375, 0.2362, 0.2362, 0.01375, 0.2362, 0.01375, 0.01375, 0.125, 0.2362, 0.01375, 0.125, 0.125, 0.01375, 0.2362, 0.2362, 0.01375, 0.2362, 0.01375, 0.01375, 0.01375, 0.2362, 0.2362, 0.2362, 0.2362, 0.01375, 0.2362, 0.125, 0.125, 0.01375, 0.01375, 0.125, 0.01375, 0.2362, 0.2362, 0.2362, 0.2362, 0.01375, 0.2362, 0.2362, 0.01375, 0.2362, 0.01375, 0.01375, 0.125, 0.2362, 0.01375, 0.125, 0.125, 0.01375, 0.2362, 0.2362, 0.01375, 0.2362, 0.01375, 0.01375, 0.01375, 0.2362, 0.2362, 0.2362, 0.2362, 0.01375, 0.125, 0.2362, 0.2362, 0.125, 0.125, 0.01375, 0.01375, 0.2362, 0.2362, 0.2362, 0.2362, 0.01375, 0.2362, 0.2362, 0.01375, 0.2362, 0.01375, 0.01375, 0.2362, 0.125, 0.125, 0.2362, 0.01375, 0.125, 0.2362, 0.2362, 0.01375, 0.2362, 0.01375, 0.01375, 0.01375, 0.2362, 0.2362, 0.2362, 0.2362, 0.01375, 0.125, 0.2362, 0.2362, 0.125, 0.125, 0.01375])
me_segmented_sheet_elbow_002.materials.append(mat_galvanized_005)
me_segmented_sheet_elbow_002.materials.append(mat_brushed_005)
me_segmented_sheet_elbow_002.update()

# ---- objects
ob_hvac_elbow_down = bpy.data.objects.new('hvac_elbow_down', me_segmented_sheet_elbow_002)

# ---- transforms, parenting, visibility, modifiers, constraints
ob_hvac_elbow_down.location = (0.0, 0.0, 0.0)

# ---- collection membership
col_collection.objects.link(ob_hvac_elbow_down)

# ---- scene / render settings (as saved in the file)
scene.frame_start = 1; scene.frame_end = 250; scene.frame_set(1)
scene.render.engine = 'BLENDER_EEVEE_NEXT'
bpy.context.view_layer.update()

# ---- added for rendering (the .blend has no active camera and no usable light): camera, sun
cam_auto = bpy.data.cameras.new('AutoCamera')
cam_auto.lens = 50.0
cam_auto.sensor_width = 36.0
cam_auto.clip_end = 1000.0
ob_auto_camera = bpy.data.objects.new('AutoCamera', cam_auto)
scene.collection.objects.link(ob_auto_camera)
ob_auto_camera.location = (1.60953, -1.93144, 1.85813)
ob_auto_camera.rotation_euler = (1.09748, -7.21219e-08, 0.694738)
scene.camera = ob_auto_camera
light_auto_sun = bpy.data.lights.new('AutoSun', 'SUN')
light_auto_sun.energy = 3.0
light_auto_sun.angle = 0.0523599
ob_auto_sun = bpy.data.objects.new('AutoSun', light_auto_sun)
scene.collection.objects.link(ob_auto_sun)
ob_auto_sun.rotation_euler = (0.872665, 0.174533, 0.523599)
bpy.context.view_layer.update()
